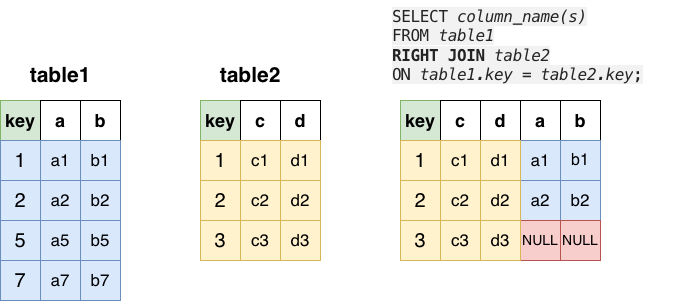

The diagram above was exported from draw.io. Its source (the exported page's mxGraphModel, read from the mxfile embedded in the PNG):
<mxGraphModel dx="804" dy="814" grid="1" gridSize="10" guides="1" tooltips="1" connect="1" arrows="1" fold="1" page="1" pageScale="1" pageWidth="850" pageHeight="1100" math="0" shadow="0">
  <root>
    <mxCell id="0" />
    <mxCell id="1" parent="0" />
    <mxCell id="Kp5ghu0Mub3WPHf7iw6V-1" parent="1" style="rounded=0;whiteSpace=wrap;html=1;fillColor=#d5e8d4;strokeColor=#82b366;" value="&lt;font style=&quot;font-size: 18px;&quot;&gt;&lt;b&gt;key&lt;/b&gt;&lt;/font&gt;" vertex="1">
      <mxGeometry height="40" width="40" x="80" y="120" as="geometry" />
    </mxCell>
    <mxCell id="Kp5ghu0Mub3WPHf7iw6V-2" parent="1" style="rounded=0;whiteSpace=wrap;html=1;" value="&lt;font style=&quot;font-size: 18px;&quot;&gt;&lt;b&gt;a&lt;/b&gt;&lt;/font&gt;" vertex="1">
      <mxGeometry height="40" width="40" x="120" y="120" as="geometry" />
    </mxCell>
    <mxCell id="Kp5ghu0Mub3WPHf7iw6V-3" parent="1" style="rounded=0;whiteSpace=wrap;html=1;" value="&lt;font style=&quot;font-size: 18px;&quot;&gt;&lt;b&gt;b&lt;/b&gt;&lt;/font&gt;" vertex="1">
      <mxGeometry height="40" width="40" x="160" y="120" as="geometry" />
    </mxCell>
    <mxCell id="Kp5ghu0Mub3WPHf7iw6V-5" parent="1" style="rounded=0;whiteSpace=wrap;html=1;fillColor=#dae8fc;strokeColor=#6c8ebf;" value="&lt;font style=&quot;font-size: 20px;&quot;&gt;1&lt;/font&gt;" vertex="1">
      <mxGeometry height="40" width="40" x="80" y="160" as="geometry" />
    </mxCell>
    <mxCell id="Kp5ghu0Mub3WPHf7iw6V-6" parent="1" style="rounded=0;whiteSpace=wrap;html=1;fillColor=#dae8fc;strokeColor=#6c8ebf;" value="&lt;font style=&quot;font-size: 17px;&quot;&gt;a1&lt;/font&gt;" vertex="1">
      <mxGeometry height="40" width="40" x="120" y="160" as="geometry" />
    </mxCell>
    <mxCell id="Kp5ghu0Mub3WPHf7iw6V-7" parent="1" style="rounded=0;whiteSpace=wrap;html=1;fillColor=#dae8fc;strokeColor=#6c8ebf;" value="&lt;font style=&quot;font-size: 17px;&quot;&gt;b1&lt;/font&gt;" vertex="1">
      <mxGeometry height="40" width="40" x="160" y="160" as="geometry" />
    </mxCell>
    <mxCell id="Kp5ghu0Mub3WPHf7iw6V-8" parent="1" style="rounded=0;whiteSpace=wrap;html=1;fillColor=#dae8fc;strokeColor=#6c8ebf;" value="&lt;font style=&quot;font-size: 20px;&quot;&gt;2&lt;/font&gt;" vertex="1">
      <mxGeometry height="40" width="40" x="80" y="200" as="geometry" />
    </mxCell>
    <mxCell id="Kp5ghu0Mub3WPHf7iw6V-9" parent="1" style="rounded=0;whiteSpace=wrap;html=1;fillColor=#dae8fc;strokeColor=#6c8ebf;" value="&lt;font style=&quot;font-size: 17px;&quot;&gt;a2&lt;/font&gt;" vertex="1">
      <mxGeometry height="40" width="40" x="120" y="200" as="geometry" />
    </mxCell>
    <mxCell id="Kp5ghu0Mub3WPHf7iw6V-10" parent="1" style="rounded=0;whiteSpace=wrap;html=1;fillColor=#dae8fc;strokeColor=#6c8ebf;" value="&lt;font style=&quot;font-size: 17px;&quot;&gt;b2&lt;/font&gt;" vertex="1">
      <mxGeometry height="40" width="40" x="160" y="200" as="geometry" />
    </mxCell>
    <mxCell id="Kp5ghu0Mub3WPHf7iw6V-11" parent="1" style="rounded=0;whiteSpace=wrap;html=1;fillColor=#dae8fc;strokeColor=#6c8ebf;" value="&lt;font style=&quot;font-size: 20px;&quot;&gt;5&lt;/font&gt;" vertex="1">
      <mxGeometry height="40" width="40" x="80" y="240" as="geometry" />
    </mxCell>
    <mxCell id="Kp5ghu0Mub3WPHf7iw6V-12" parent="1" style="rounded=0;whiteSpace=wrap;html=1;fillColor=#dae8fc;strokeColor=#6c8ebf;" value="&lt;font style=&quot;font-size: 17px;&quot;&gt;a5&lt;/font&gt;" vertex="1">
      <mxGeometry height="40" width="40" x="120" y="240" as="geometry" />
    </mxCell>
    <mxCell id="Kp5ghu0Mub3WPHf7iw6V-13" parent="1" style="rounded=0;whiteSpace=wrap;html=1;fillColor=#dae8fc;strokeColor=#6c8ebf;" value="&lt;font style=&quot;font-size: 17px;&quot;&gt;b5&lt;/font&gt;" vertex="1">
      <mxGeometry height="40" width="40" x="160" y="240" as="geometry" />
    </mxCell>
    <mxCell id="Kp5ghu0Mub3WPHf7iw6V-14" parent="1" style="rounded=0;whiteSpace=wrap;html=1;fillColor=#d5e8d4;strokeColor=#82b366;" value="&lt;font style=&quot;font-size: 18px;&quot;&gt;&lt;b&gt;key&lt;/b&gt;&lt;/font&gt;" vertex="1">
      <mxGeometry height="40" width="40" x="280" y="120" as="geometry" />
    </mxCell>
    <mxCell id="Kp5ghu0Mub3WPHf7iw6V-15" parent="1" style="rounded=0;whiteSpace=wrap;html=1;" value="&lt;font style=&quot;font-size: 18px;&quot;&gt;&lt;b&gt;c&lt;/b&gt;&lt;/font&gt;" vertex="1">
      <mxGeometry height="40" width="40" x="320" y="120" as="geometry" />
    </mxCell>
    <mxCell id="Kp5ghu0Mub3WPHf7iw6V-16" parent="1" style="rounded=0;whiteSpace=wrap;html=1;" value="&lt;font style=&quot;font-size: 18px;&quot;&gt;&lt;b&gt;d&lt;/b&gt;&lt;/font&gt;" vertex="1">
      <mxGeometry height="40" width="40" x="360" y="120" as="geometry" />
    </mxCell>
    <mxCell id="Kp5ghu0Mub3WPHf7iw6V-17" parent="1" style="rounded=0;whiteSpace=wrap;html=1;fillColor=#fff2cc;strokeColor=#d6b656;" value="&lt;font style=&quot;font-size: 20px;&quot;&gt;1&lt;/font&gt;" vertex="1">
      <mxGeometry height="40" width="40" x="280" y="160" as="geometry" />
    </mxCell>
    <mxCell id="Kp5ghu0Mub3WPHf7iw6V-18" parent="1" style="rounded=0;whiteSpace=wrap;html=1;fillColor=#fff2cc;strokeColor=#d6b656;" value="&lt;font style=&quot;font-size: 17px;&quot;&gt;c1&lt;/font&gt;" vertex="1">
      <mxGeometry height="40" width="40" x="320" y="160" as="geometry" />
    </mxCell>
    <mxCell id="Kp5ghu0Mub3WPHf7iw6V-19" parent="1" style="rounded=0;whiteSpace=wrap;html=1;fillColor=#fff2cc;strokeColor=#d6b656;" value="&lt;font style=&quot;font-size: 17px;&quot;&gt;d1&lt;/font&gt;" vertex="1">
      <mxGeometry height="40" width="40" x="360" y="160" as="geometry" />
    </mxCell>
    <mxCell id="Kp5ghu0Mub3WPHf7iw6V-20" parent="1" style="rounded=0;whiteSpace=wrap;html=1;fillColor=#fff2cc;strokeColor=#d6b656;" value="&lt;font style=&quot;font-size: 20px;&quot;&gt;2&lt;/font&gt;" vertex="1">
      <mxGeometry height="40" width="40" x="280" y="200" as="geometry" />
    </mxCell>
    <mxCell id="Kp5ghu0Mub3WPHf7iw6V-21" parent="1" style="rounded=0;whiteSpace=wrap;html=1;fillColor=#fff2cc;strokeColor=#d6b656;" value="&lt;font style=&quot;font-size: 17px;&quot;&gt;c2&lt;/font&gt;" vertex="1">
      <mxGeometry height="40" width="40" x="320" y="200" as="geometry" />
    </mxCell>
    <mxCell id="Kp5ghu0Mub3WPHf7iw6V-22" parent="1" style="rounded=0;whiteSpace=wrap;html=1;fillColor=#fff2cc;strokeColor=#d6b656;" value="&lt;font style=&quot;font-size: 17px;&quot;&gt;d2&lt;/font&gt;" vertex="1">
      <mxGeometry height="40" width="40" x="360" y="200" as="geometry" />
    </mxCell>
    <mxCell id="Kp5ghu0Mub3WPHf7iw6V-23" parent="1" style="rounded=0;whiteSpace=wrap;html=1;fillColor=#fff2cc;strokeColor=#d6b656;" value="&lt;font style=&quot;font-size: 20px;&quot;&gt;3&lt;/font&gt;" vertex="1">
      <mxGeometry height="40" width="40" x="280" y="240" as="geometry" />
    </mxCell>
    <mxCell id="Kp5ghu0Mub3WPHf7iw6V-24" parent="1" style="rounded=0;whiteSpace=wrap;html=1;fillColor=#fff2cc;strokeColor=#d6b656;" value="&lt;font style=&quot;font-size: 17px;&quot;&gt;c3&lt;/font&gt;" vertex="1">
      <mxGeometry height="40" width="40" x="320" y="240" as="geometry" />
    </mxCell>
    <mxCell id="Kp5ghu0Mub3WPHf7iw6V-25" parent="1" style="rounded=0;whiteSpace=wrap;html=1;fillColor=#fff2cc;strokeColor=#d6b656;" value="&lt;font style=&quot;font-size: 17px;&quot;&gt;d3&lt;/font&gt;" vertex="1">
      <mxGeometry height="40" width="40" x="360" y="240" as="geometry" />
    </mxCell>
    <mxCell id="Kp5ghu0Mub3WPHf7iw6V-27" parent="1" style="rounded=0;whiteSpace=wrap;html=1;fillColor=#dae8fc;strokeColor=#6c8ebf;" value="&lt;font style=&quot;font-size: 20px;&quot;&gt;7&lt;/font&gt;" vertex="1">
      <mxGeometry height="40" width="40" x="80" y="280" as="geometry" />
    </mxCell>
    <mxCell id="Kp5ghu0Mub3WPHf7iw6V-28" parent="1" style="rounded=0;whiteSpace=wrap;html=1;fillColor=#dae8fc;strokeColor=#6c8ebf;" value="&lt;font style=&quot;font-size: 17px;&quot;&gt;a7&lt;/font&gt;" vertex="1">
      <mxGeometry height="40" width="40" x="120" y="280" as="geometry" />
    </mxCell>
    <mxCell id="Kp5ghu0Mub3WPHf7iw6V-29" parent="1" style="rounded=0;whiteSpace=wrap;html=1;fillColor=#dae8fc;strokeColor=#6c8ebf;" value="&lt;font style=&quot;font-size: 17px;&quot;&gt;b7&lt;/font&gt;" vertex="1">
      <mxGeometry height="40" width="40" x="160" y="280" as="geometry" />
    </mxCell>
    <mxCell id="Kp5ghu0Mub3WPHf7iw6V-30" parent="1" style="text;html=1;whiteSpace=wrap;strokeColor=none;fillColor=none;align=center;verticalAlign=middle;rounded=0;" value="&lt;b&gt;&lt;font style=&quot;font-size: 21px;&quot;&gt;table1&lt;/font&gt;&lt;/b&gt;" vertex="1">
      <mxGeometry height="30" width="60" x="110" y="80" as="geometry" />
    </mxCell>
    <mxCell id="Kp5ghu0Mub3WPHf7iw6V-31" parent="1" style="text;html=1;whiteSpace=wrap;strokeColor=none;fillColor=none;align=center;verticalAlign=middle;rounded=0;" value="&lt;b&gt;&lt;font style=&quot;font-size: 21px;&quot;&gt;table2&lt;/font&gt;&lt;/b&gt;" vertex="1">
      <mxGeometry height="30" width="60" x="300" y="80" as="geometry" />
    </mxCell>
    <mxCell id="Kp5ghu0Mub3WPHf7iw6V-32" parent="1" style="text;html=1;whiteSpace=wrap;strokeColor=none;fillColor=none;align=left;verticalAlign=middle;rounded=0;" value="&lt;span style=&quot;color: rgb(36, 36, 36); font-family: source-code-pro, Menlo, Monaco, &amp;quot;Courier New&amp;quot;, Courier, monospace; font-size: 16px; letter-spacing: -0.352px; white-space: pre-wrap; background-color: rgb(242, 242, 242);&quot;&gt;SELECT &lt;/span&gt;&lt;em class=&quot;pe&quot; style=&quot;box-sizing: inherit; color: rgb(36, 36, 36); font-family: source-code-pro, Menlo, Monaco, &amp;quot;Courier New&amp;quot;, Courier, monospace; font-size: 16px; letter-spacing: -0.352px; white-space: pre-wrap; background-color: rgb(242, 242, 242);&quot;&gt;column_name(s)&lt;/em&gt;&lt;br style=&quot;box-sizing: inherit; color: rgb(36, 36, 36); font-family: source-code-pro, Menlo, Monaco, &amp;quot;Courier New&amp;quot;, Courier, monospace; font-size: 16px; letter-spacing: -0.352px; white-space: pre-wrap; background-color: rgb(242, 242, 242);&quot;&gt;&lt;span style=&quot;color: rgb(36, 36, 36); font-family: source-code-pro, Menlo, Monaco, &amp;quot;Courier New&amp;quot;, Courier, monospace; font-size: 16px; letter-spacing: -0.352px; white-space: pre-wrap; background-color: rgb(242, 242, 242);&quot;&gt;FROM &lt;/span&gt;&lt;em class=&quot;pe&quot; style=&quot;box-sizing: inherit; color: rgb(36, 36, 36); font-family: source-code-pro, Menlo, Monaco, &amp;quot;Courier New&amp;quot;, Courier, monospace; font-size: 16px; letter-spacing: -0.352px; white-space: pre-wrap; background-color: rgb(242, 242, 242);&quot;&gt;table1&lt;/em&gt;&lt;br style=&quot;box-sizing: inherit; color: rgb(36, 36, 36); font-family: source-code-pro, Menlo, Monaco, &amp;quot;Courier New&amp;quot;, Courier, monospace; font-size: 16px; letter-spacing: -0.352px; white-space: pre-wrap; background-color: rgb(242, 242, 242);&quot;&gt;&lt;span style=&quot;color: rgb(36, 36, 36); font-family: source-code-pro, Menlo, Monaco, &amp;quot;Courier New&amp;quot;, Courier, monospace; font-size: 16px; letter-spacing: -0.352px; white-space: pre-wrap; background-color: rgb(242, 242, 242);&quot;&gt;&lt;b&gt;RIGHT JOIN &lt;/b&gt;&lt;/span&gt;&lt;em class=&quot;pe&quot; style=&quot;box-sizing: inherit; color: rgb(36, 36, 36); font-family: source-code-pro, Menlo, Monaco, &amp;quot;Courier New&amp;quot;, Courier, monospace; font-size: 16px; letter-spacing: -0.352px; white-space: pre-wrap; background-color: rgb(242, 242, 242);&quot;&gt;table2&lt;br style=&quot;box-sizing: inherit;&quot;&gt;&lt;/em&gt;&lt;span style=&quot;color: rgb(36, 36, 36); font-family: source-code-pro, Menlo, Monaco, &amp;quot;Courier New&amp;quot;, Courier, monospace; font-size: 16px; letter-spacing: -0.352px; white-space: pre-wrap; background-color: rgb(242, 242, 242);&quot;&gt;ON &lt;/span&gt;&lt;em class=&quot;pe&quot; style=&quot;box-sizing: inherit; color: rgb(36, 36, 36); font-family: source-code-pro, Menlo, Monaco, &amp;quot;Courier New&amp;quot;, Courier, monospace; font-size: 16px; letter-spacing: -0.352px; white-space: pre-wrap; background-color: rgb(242, 242, 242);&quot;&gt;table1.key = &lt;/em&gt;&lt;em class=&quot;pe&quot; style=&quot;box-sizing: inherit; color: rgb(36, 36, 36); font-family: source-code-pro, Menlo, Monaco, &amp;quot;Courier New&amp;quot;, Courier, monospace; font-size: 16px; letter-spacing: -0.352px; white-space: pre-wrap; background-color: rgb(242, 242, 242);&quot;&gt;table2.key&lt;/em&gt;&lt;span style=&quot;color: rgb(36, 36, 36); font-family: source-code-pro, Menlo, Monaco, &amp;quot;Courier New&amp;quot;, Courier, monospace; font-size: 16px; letter-spacing: -0.352px; white-space: pre-wrap; background-color: rgb(242, 242, 242);&quot;&gt;;&lt;/span&gt;" vertex="1">
      <mxGeometry height="90" width="300" x="470" y="20" as="geometry" />
    </mxCell>
    <mxCell id="Kp5ghu0Mub3WPHf7iw6V-34" parent="1" style="rounded=0;whiteSpace=wrap;html=1;fillColor=#d5e8d4;strokeColor=#82b366;" value="&lt;font style=&quot;font-size: 18px;&quot;&gt;&lt;b&gt;key&lt;/b&gt;&lt;/font&gt;" vertex="1">
      <mxGeometry height="40" width="40" x="480" y="120" as="geometry" />
    </mxCell>
    <mxCell id="Kp5ghu0Mub3WPHf7iw6V-35" parent="1" style="rounded=0;whiteSpace=wrap;html=1;" value="&lt;font style=&quot;font-size: 18px;&quot;&gt;&lt;b&gt;c&lt;/b&gt;&lt;/font&gt;" vertex="1">
      <mxGeometry height="40" width="40" x="520" y="120" as="geometry" />
    </mxCell>
    <mxCell id="Kp5ghu0Mub3WPHf7iw6V-36" parent="1" style="rounded=0;whiteSpace=wrap;html=1;" value="&lt;font style=&quot;font-size: 18px;&quot;&gt;&lt;b&gt;d&lt;/b&gt;&lt;/font&gt;" vertex="1">
      <mxGeometry height="40" width="40" x="560" y="120" as="geometry" />
    </mxCell>
    <mxCell id="Kp5ghu0Mub3WPHf7iw6V-38" parent="1" style="rounded=0;whiteSpace=wrap;html=1;" value="&lt;font style=&quot;font-size: 18px;&quot;&gt;&lt;b&gt;a&lt;/b&gt;&lt;/font&gt;" vertex="1">
      <mxGeometry height="40" width="40" x="600" y="120" as="geometry" />
    </mxCell>
    <mxCell id="Kp5ghu0Mub3WPHf7iw6V-39" parent="1" style="rounded=0;whiteSpace=wrap;html=1;" value="&lt;font style=&quot;font-size: 18px;&quot;&gt;&lt;b&gt;b&lt;/b&gt;&lt;/font&gt;" vertex="1">
      <mxGeometry height="40" width="40" x="640" y="120" as="geometry" />
    </mxCell>
    <mxCell id="Kp5ghu0Mub3WPHf7iw6V-42" parent="1" style="rounded=0;whiteSpace=wrap;html=1;fillColor=#dae8fc;strokeColor=#6c8ebf;" value="&lt;font style=&quot;font-size: 17px;&quot;&gt;a1&lt;/font&gt;" vertex="1">
      <mxGeometry height="40" width="40" x="600" y="160" as="geometry" />
    </mxCell>
    <mxCell id="Kp5ghu0Mub3WPHf7iw6V-43" parent="1" style="rounded=0;whiteSpace=wrap;html=1;fillColor=#dae8fc;strokeColor=#6c8ebf;" value="&lt;font style=&quot;font-size: 16px;&quot;&gt;b1&lt;/font&gt;" vertex="1">
      <mxGeometry height="40" width="40" x="640" y="160" as="geometry" />
    </mxCell>
    <mxCell id="Kp5ghu0Mub3WPHf7iw6V-48" parent="1" style="rounded=0;whiteSpace=wrap;html=1;fillColor=#dae8fc;strokeColor=#6c8ebf;" value="&lt;font style=&quot;font-size: 17px;&quot;&gt;a2&lt;/font&gt;" vertex="1">
      <mxGeometry height="40" width="40" x="600" y="200" as="geometry" />
    </mxCell>
    <mxCell id="Kp5ghu0Mub3WPHf7iw6V-49" parent="1" style="rounded=0;whiteSpace=wrap;html=1;fillColor=#dae8fc;strokeColor=#6c8ebf;" value="&lt;font style=&quot;font-size: 17px;&quot;&gt;b2&lt;/font&gt;" vertex="1">
      <mxGeometry height="40" width="40" x="640" y="200" as="geometry" />
    </mxCell>
    <mxCell id="IxcVLPMpZ9kyyhDcUtal-10" parent="1" style="rounded=0;whiteSpace=wrap;html=1;fillColor=#f8cecc;strokeColor=#b85450;" value="&lt;font style=&quot;font-size: 14px;&quot;&gt;NULL&lt;/font&gt;" vertex="1">
      <mxGeometry height="40" width="40" x="640" y="240" as="geometry" />
    </mxCell>
    <mxCell id="IxcVLPMpZ9kyyhDcUtal-11" parent="1" style="rounded=0;whiteSpace=wrap;html=1;fillColor=#f8cecc;strokeColor=#b85450;" value="&lt;font style=&quot;font-size: 14px;&quot;&gt;NULL&lt;/font&gt;" vertex="1">
      <mxGeometry height="40" width="40" x="600" y="240" as="geometry" />
    </mxCell>
    <mxCell id="IxcVLPMpZ9kyyhDcUtal-12" parent="1" style="rounded=0;whiteSpace=wrap;html=1;fillColor=#fff2cc;strokeColor=#d6b656;" value="&lt;font style=&quot;font-size: 20px;&quot;&gt;1&lt;/font&gt;" vertex="1">
      <mxGeometry height="40" width="40" x="480" y="160" as="geometry" />
    </mxCell>
    <mxCell id="IxcVLPMpZ9kyyhDcUtal-13" parent="1" style="rounded=0;whiteSpace=wrap;html=1;fillColor=#fff2cc;strokeColor=#d6b656;" value="&lt;font style=&quot;font-size: 17px;&quot;&gt;c1&lt;/font&gt;" vertex="1">
      <mxGeometry height="40" width="40" x="520" y="160" as="geometry" />
    </mxCell>
    <mxCell id="IxcVLPMpZ9kyyhDcUtal-14" parent="1" style="rounded=0;whiteSpace=wrap;html=1;fillColor=#fff2cc;strokeColor=#d6b656;" value="&lt;font style=&quot;font-size: 17px;&quot;&gt;d1&lt;/font&gt;" vertex="1">
      <mxGeometry height="40" width="40" x="560" y="160" as="geometry" />
    </mxCell>
    <mxCell id="IxcVLPMpZ9kyyhDcUtal-15" parent="1" style="rounded=0;whiteSpace=wrap;html=1;fillColor=#fff2cc;strokeColor=#d6b656;" value="&lt;font style=&quot;font-size: 20px;&quot;&gt;2&lt;/font&gt;" vertex="1">
      <mxGeometry height="40" width="40" x="480" y="200" as="geometry" />
    </mxCell>
    <mxCell id="IxcVLPMpZ9kyyhDcUtal-16" parent="1" style="rounded=0;whiteSpace=wrap;html=1;fillColor=#fff2cc;strokeColor=#d6b656;" value="&lt;font style=&quot;font-size: 17px;&quot;&gt;c2&lt;/font&gt;" vertex="1">
      <mxGeometry height="40" width="40" x="520" y="200" as="geometry" />
    </mxCell>
    <mxCell id="IxcVLPMpZ9kyyhDcUtal-17" parent="1" style="rounded=0;whiteSpace=wrap;html=1;fillColor=#fff2cc;strokeColor=#d6b656;" value="&lt;font style=&quot;font-size: 17px;&quot;&gt;d2&lt;/font&gt;" vertex="1">
      <mxGeometry height="40" width="40" x="560" y="200" as="geometry" />
    </mxCell>
    <mxCell id="IxcVLPMpZ9kyyhDcUtal-18" parent="1" style="rounded=0;whiteSpace=wrap;html=1;fillColor=#fff2cc;strokeColor=#d6b656;" value="&lt;font style=&quot;font-size: 20px;&quot;&gt;3&lt;/font&gt;" vertex="1">
      <mxGeometry height="40" width="40" x="480" y="240" as="geometry" />
    </mxCell>
    <mxCell id="IxcVLPMpZ9kyyhDcUtal-19" parent="1" style="rounded=0;whiteSpace=wrap;html=1;fillColor=#fff2cc;strokeColor=#d6b656;" value="&lt;font style=&quot;font-size: 17px;&quot;&gt;c3&lt;/font&gt;" vertex="1">
      <mxGeometry height="40" width="40" x="520" y="240" as="geometry" />
    </mxCell>
    <mxCell id="IxcVLPMpZ9kyyhDcUtal-20" parent="1" style="rounded=0;whiteSpace=wrap;html=1;fillColor=#fff2cc;strokeColor=#d6b656;" value="&lt;font style=&quot;font-size: 17px;&quot;&gt;d3&lt;/font&gt;" vertex="1">
      <mxGeometry height="40" width="40" x="560" y="240" as="geometry" />
    </mxCell>
  </root>
</mxGraphModel>